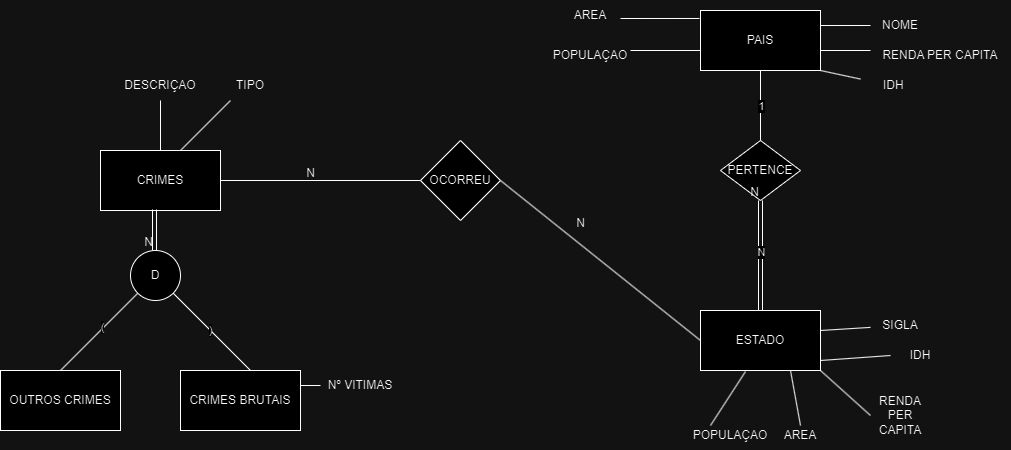

The diagram above was exported from draw.io. Its source (the exported page's mxGraphModel, read from the mxfile embedded in the PNG):
<mxGraphModel dx="2284" dy="774" grid="1" gridSize="10" guides="1" tooltips="1" connect="1" arrows="1" fold="1" page="1" pageScale="1" pageWidth="850" pageHeight="1100" math="0" shadow="0" extFonts="Permanent Marker^https://fonts.googleapis.com/css?family=Permanent+Marker">
  <root>
    <mxCell id="0" />
    <mxCell id="1" parent="0" />
    <mxCell id="x2SnPRAIrf3rd96ZSahB-1" value="CRIMES" style="rounded=0;whiteSpace=wrap;html=1;" vertex="1" parent="1">
      <mxGeometry x="70" y="170" width="120" height="60" as="geometry" />
    </mxCell>
    <mxCell id="x2SnPRAIrf3rd96ZSahB-3" value="PAIS" style="rounded=0;whiteSpace=wrap;html=1;" vertex="1" parent="1">
      <mxGeometry x="670" y="30" width="120" height="60" as="geometry" />
    </mxCell>
    <mxCell id="x2SnPRAIrf3rd96ZSahB-4" value="ESTADO" style="rounded=0;whiteSpace=wrap;html=1;" vertex="1" parent="1">
      <mxGeometry x="670" y="330" width="120" height="60" as="geometry" />
    </mxCell>
    <mxCell id="x2SnPRAIrf3rd96ZSahB-6" value="PERTENCE" style="rhombus;whiteSpace=wrap;html=1;" vertex="1" parent="1">
      <mxGeometry x="690" y="160" width="80" height="60" as="geometry" />
    </mxCell>
    <mxCell id="x2SnPRAIrf3rd96ZSahB-9" value="" style="endArrow=none;html=1;rounded=0;entryX=0.5;entryY=0;entryDx=0;entryDy=0;exitX=0.5;exitY=1;exitDx=0;exitDy=0;" edge="1" parent="1" source="x2SnPRAIrf3rd96ZSahB-3" target="x2SnPRAIrf3rd96ZSahB-6">
      <mxGeometry width="50" height="50" relative="1" as="geometry">
        <mxPoint x="400" y="320" as="sourcePoint" />
        <mxPoint x="450" y="270" as="targetPoint" />
      </mxGeometry>
    </mxCell>
    <mxCell id="x2SnPRAIrf3rd96ZSahB-74" value="1" style="edgeLabel;html=1;align=center;verticalAlign=middle;resizable=0;points=[];" vertex="1" connectable="0" parent="x2SnPRAIrf3rd96ZSahB-9">
      <mxGeometry relative="1" as="geometry">
        <mxPoint as="offset" />
      </mxGeometry>
    </mxCell>
    <mxCell id="x2SnPRAIrf3rd96ZSahB-12" value="OCORREU" style="rhombus;whiteSpace=wrap;html=1;" vertex="1" parent="1">
      <mxGeometry x="390" y="160" width="80" height="80" as="geometry" />
    </mxCell>
    <mxCell id="x2SnPRAIrf3rd96ZSahB-13" value="" style="endArrow=none;html=1;rounded=0;exitX=1;exitY=0.5;exitDx=0;exitDy=0;entryX=0;entryY=0.5;entryDx=0;entryDy=0;" edge="1" parent="1" source="x2SnPRAIrf3rd96ZSahB-12" target="x2SnPRAIrf3rd96ZSahB-4">
      <mxGeometry width="50" height="50" relative="1" as="geometry">
        <mxPoint x="400" y="320" as="sourcePoint" />
        <mxPoint x="450" y="270" as="targetPoint" />
      </mxGeometry>
    </mxCell>
    <mxCell id="x2SnPRAIrf3rd96ZSahB-17" value="OUTROS CRIMES" style="rounded=0;whiteSpace=wrap;html=1;" vertex="1" parent="1">
      <mxGeometry x="-30" y="390" width="120" height="60" as="geometry" />
    </mxCell>
    <mxCell id="x2SnPRAIrf3rd96ZSahB-18" value="CRIMES BRUTAIS" style="rounded=0;whiteSpace=wrap;html=1;" vertex="1" parent="1">
      <mxGeometry x="150" y="390" width="120" height="60" as="geometry" />
    </mxCell>
    <mxCell id="x2SnPRAIrf3rd96ZSahB-21" value="" style="endArrow=none;html=1;rounded=0;entryX=0.583;entryY=0;entryDx=0;entryDy=0;entryPerimeter=0;exitX=1;exitY=1;exitDx=0;exitDy=0;" edge="1" parent="1" source="x2SnPRAIrf3rd96ZSahB-75" target="x2SnPRAIrf3rd96ZSahB-18">
      <mxGeometry width="50" height="50" relative="1" as="geometry">
        <mxPoint x="206.31727983645305" y="322.6776695296637" as="sourcePoint" />
        <mxPoint x="260" y="340" as="targetPoint" />
        <Array as="points">
          <mxPoint x="180" y="350" />
        </Array>
      </mxGeometry>
    </mxCell>
    <mxCell id="x2SnPRAIrf3rd96ZSahB-62" value=")" style="edgeLabel;html=1;align=center;verticalAlign=middle;resizable=0;points=[];" vertex="1" connectable="0" parent="x2SnPRAIrf3rd96ZSahB-21">
      <mxGeometry x="-0.0452" relative="1" as="geometry">
        <mxPoint as="offset" />
      </mxGeometry>
    </mxCell>
    <mxCell id="x2SnPRAIrf3rd96ZSahB-22" value="" style="endArrow=none;html=1;rounded=0;exitX=1;exitY=0.5;exitDx=0;exitDy=0;entryX=0;entryY=0.5;entryDx=0;entryDy=0;" edge="1" parent="1" source="x2SnPRAIrf3rd96ZSahB-1" target="x2SnPRAIrf3rd96ZSahB-12">
      <mxGeometry width="50" height="50" relative="1" as="geometry">
        <mxPoint x="400" y="320" as="sourcePoint" />
        <mxPoint x="450" y="270" as="targetPoint" />
      </mxGeometry>
    </mxCell>
    <mxCell id="x2SnPRAIrf3rd96ZSahB-24" value="NOME&lt;br&gt;" style="text;html=1;strokeColor=none;fillColor=none;align=center;verticalAlign=middle;whiteSpace=wrap;rounded=0;" vertex="1" parent="1">
      <mxGeometry x="840" y="30" width="60" height="30" as="geometry" />
    </mxCell>
    <mxCell id="x2SnPRAIrf3rd96ZSahB-25" value="RENDA PER CAPITA" style="text;html=1;strokeColor=none;fillColor=none;align=center;verticalAlign=middle;whiteSpace=wrap;rounded=0;" vertex="1" parent="1">
      <mxGeometry x="840" y="60" width="140" height="30" as="geometry" />
    </mxCell>
    <mxCell id="x2SnPRAIrf3rd96ZSahB-27" value="&amp;nbsp; IDH" style="text;html=1;strokeColor=none;fillColor=none;align=center;verticalAlign=middle;whiteSpace=wrap;rounded=0;" vertex="1" parent="1">
      <mxGeometry x="830" y="90" width="60" height="30" as="geometry" />
    </mxCell>
    <mxCell id="x2SnPRAIrf3rd96ZSahB-28" value="" style="endArrow=none;html=1;rounded=0;entryX=0;entryY=0.5;entryDx=0;entryDy=0;exitX=1;exitY=0.25;exitDx=0;exitDy=0;" edge="1" parent="1" source="x2SnPRAIrf3rd96ZSahB-3" target="x2SnPRAIrf3rd96ZSahB-24">
      <mxGeometry width="50" height="50" relative="1" as="geometry">
        <mxPoint x="790" y="50" as="sourcePoint" />
        <mxPoint x="840" as="targetPoint" />
      </mxGeometry>
    </mxCell>
    <mxCell id="x2SnPRAIrf3rd96ZSahB-29" value="" style="endArrow=none;html=1;rounded=0;" edge="1" parent="1">
      <mxGeometry width="50" height="50" relative="1" as="geometry">
        <mxPoint x="790" y="70" as="sourcePoint" />
        <mxPoint x="840" y="70" as="targetPoint" />
      </mxGeometry>
    </mxCell>
    <mxCell id="x2SnPRAIrf3rd96ZSahB-30" value="" style="endArrow=none;html=1;rounded=0;exitX=1;exitY=1;exitDx=0;exitDy=0;" edge="1" parent="1" source="x2SnPRAIrf3rd96ZSahB-3" target="x2SnPRAIrf3rd96ZSahB-27">
      <mxGeometry width="50" height="50" relative="1" as="geometry">
        <mxPoint x="790" y="100" as="sourcePoint" />
        <mxPoint x="840" y="50" as="targetPoint" />
      </mxGeometry>
    </mxCell>
    <mxCell id="x2SnPRAIrf3rd96ZSahB-33" value="" style="endArrow=none;html=1;rounded=0;entryX=-0.008;entryY=0.133;entryDx=0;entryDy=0;entryPerimeter=0;" edge="1" parent="1" target="x2SnPRAIrf3rd96ZSahB-3">
      <mxGeometry width="50" height="50" relative="1" as="geometry">
        <mxPoint x="590" y="38" as="sourcePoint" />
        <mxPoint x="590" y="60" as="targetPoint" />
      </mxGeometry>
    </mxCell>
    <mxCell id="x2SnPRAIrf3rd96ZSahB-34" value="AREA" style="text;html=1;strokeColor=none;fillColor=none;align=center;verticalAlign=middle;whiteSpace=wrap;rounded=0;" vertex="1" parent="1">
      <mxGeometry x="530" y="20" width="60" height="30" as="geometry" />
    </mxCell>
    <mxCell id="x2SnPRAIrf3rd96ZSahB-35" value="POPULAÇAO" style="text;html=1;strokeColor=none;fillColor=none;align=center;verticalAlign=middle;whiteSpace=wrap;rounded=0;" vertex="1" parent="1">
      <mxGeometry x="530" y="60" width="60" height="30" as="geometry" />
    </mxCell>
    <mxCell id="x2SnPRAIrf3rd96ZSahB-36" value="" style="endArrow=none;html=1;rounded=0;" edge="1" parent="1">
      <mxGeometry width="50" height="50" relative="1" as="geometry">
        <mxPoint x="600" y="70" as="sourcePoint" />
        <mxPoint x="670" y="70" as="targetPoint" />
      </mxGeometry>
    </mxCell>
    <mxCell id="x2SnPRAIrf3rd96ZSahB-38" value="SIGLA" style="text;html=1;strokeColor=none;fillColor=none;align=center;verticalAlign=middle;whiteSpace=wrap;rounded=0;" vertex="1" parent="1">
      <mxGeometry x="840" y="330" width="60" height="30" as="geometry" />
    </mxCell>
    <mxCell id="x2SnPRAIrf3rd96ZSahB-39" value="IDH" style="text;html=1;strokeColor=none;fillColor=none;align=center;verticalAlign=middle;whiteSpace=wrap;rounded=0;" vertex="1" parent="1">
      <mxGeometry x="860" y="360" width="60" height="30" as="geometry" />
    </mxCell>
    <mxCell id="x2SnPRAIrf3rd96ZSahB-40" value="RENDA PER CAPITA" style="text;html=1;strokeColor=none;fillColor=none;align=center;verticalAlign=middle;whiteSpace=wrap;rounded=0;" vertex="1" parent="1">
      <mxGeometry x="840" y="420" width="60" height="30" as="geometry" />
    </mxCell>
    <mxCell id="x2SnPRAIrf3rd96ZSahB-41" value="AREA" style="text;html=1;strokeColor=none;fillColor=none;align=center;verticalAlign=middle;whiteSpace=wrap;rounded=0;" vertex="1" parent="1">
      <mxGeometry x="740" y="440" width="60" height="30" as="geometry" />
    </mxCell>
    <mxCell id="x2SnPRAIrf3rd96ZSahB-42" value="POPULAÇAO" style="text;html=1;strokeColor=none;fillColor=none;align=center;verticalAlign=middle;whiteSpace=wrap;rounded=0;" vertex="1" parent="1">
      <mxGeometry x="670" y="440" width="60" height="30" as="geometry" />
    </mxCell>
    <mxCell id="x2SnPRAIrf3rd96ZSahB-44" value="" style="endArrow=none;html=1;rounded=0;entryX=0.375;entryY=1.017;entryDx=0;entryDy=0;entryPerimeter=0;" edge="1" parent="1" target="x2SnPRAIrf3rd96ZSahB-4">
      <mxGeometry width="50" height="50" relative="1" as="geometry">
        <mxPoint x="680" y="445" as="sourcePoint" />
        <mxPoint x="730" y="395" as="targetPoint" />
      </mxGeometry>
    </mxCell>
    <mxCell id="x2SnPRAIrf3rd96ZSahB-45" value="" style="endArrow=none;html=1;rounded=0;entryX=0.75;entryY=1;entryDx=0;entryDy=0;" edge="1" parent="1" target="x2SnPRAIrf3rd96ZSahB-4">
      <mxGeometry width="50" height="50" relative="1" as="geometry">
        <mxPoint x="770" y="445" as="sourcePoint" />
        <mxPoint x="820" y="395" as="targetPoint" />
      </mxGeometry>
    </mxCell>
    <mxCell id="x2SnPRAIrf3rd96ZSahB-46" value="" style="endArrow=none;html=1;rounded=0;" edge="1" parent="1" target="x2SnPRAIrf3rd96ZSahB-38">
      <mxGeometry width="50" height="50" relative="1" as="geometry">
        <mxPoint x="790" y="350" as="sourcePoint" />
        <mxPoint x="840" y="300" as="targetPoint" />
      </mxGeometry>
    </mxCell>
    <mxCell id="x2SnPRAIrf3rd96ZSahB-47" value="" style="endArrow=none;html=1;rounded=0;entryX=0;entryY=0.5;entryDx=0;entryDy=0;" edge="1" parent="1" target="x2SnPRAIrf3rd96ZSahB-40">
      <mxGeometry width="50" height="50" relative="1" as="geometry">
        <mxPoint x="790" y="390" as="sourcePoint" />
        <mxPoint x="840" y="340" as="targetPoint" />
      </mxGeometry>
    </mxCell>
    <mxCell id="x2SnPRAIrf3rd96ZSahB-48" value="" style="endArrow=none;html=1;rounded=0;entryX=0;entryY=0.5;entryDx=0;entryDy=0;" edge="1" parent="1" target="x2SnPRAIrf3rd96ZSahB-39">
      <mxGeometry width="50" height="50" relative="1" as="geometry">
        <mxPoint x="790" y="380" as="sourcePoint" />
        <mxPoint x="840" y="330" as="targetPoint" />
      </mxGeometry>
    </mxCell>
    <mxCell id="x2SnPRAIrf3rd96ZSahB-49" value="" style="endArrow=none;html=1;rounded=0;" edge="1" parent="1">
      <mxGeometry width="50" height="50" relative="1" as="geometry">
        <mxPoint x="150" y="170" as="sourcePoint" />
        <mxPoint x="200" y="120" as="targetPoint" />
      </mxGeometry>
    </mxCell>
    <mxCell id="x2SnPRAIrf3rd96ZSahB-50" value="TIPO" style="text;html=1;strokeColor=none;fillColor=none;align=center;verticalAlign=middle;whiteSpace=wrap;rounded=0;" vertex="1" parent="1">
      <mxGeometry x="190" y="90" width="60" height="30" as="geometry" />
    </mxCell>
    <mxCell id="x2SnPRAIrf3rd96ZSahB-52" value="" style="shape=link;html=1;rounded=0;exitX=0.45;exitY=0.983;exitDx=0;exitDy=0;exitPerimeter=0;" edge="1" parent="1" source="x2SnPRAIrf3rd96ZSahB-1">
      <mxGeometry relative="1" as="geometry">
        <mxPoint x="340" y="500" as="sourcePoint" />
        <mxPoint x="124" y="270" as="targetPoint" />
      </mxGeometry>
    </mxCell>
    <mxCell id="x2SnPRAIrf3rd96ZSahB-53" value="N" style="resizable=0;html=1;whiteSpace=wrap;align=right;verticalAlign=bottom;" connectable="0" vertex="1" parent="x2SnPRAIrf3rd96ZSahB-52">
      <mxGeometry x="1" relative="1" as="geometry" />
    </mxCell>
    <mxCell id="x2SnPRAIrf3rd96ZSahB-56" value="Nº VITIMAS" style="text;html=1;strokeColor=none;fillColor=none;align=center;verticalAlign=middle;whiteSpace=wrap;rounded=0;" vertex="1" parent="1">
      <mxGeometry x="290" y="390" width="80" height="30" as="geometry" />
    </mxCell>
    <mxCell id="x2SnPRAIrf3rd96ZSahB-58" value="" style="endArrow=none;html=1;rounded=0;exitX=1;exitY=0.25;exitDx=0;exitDy=0;entryX=0;entryY=0.5;entryDx=0;entryDy=0;" edge="1" parent="1" source="x2SnPRAIrf3rd96ZSahB-18" target="x2SnPRAIrf3rd96ZSahB-56">
      <mxGeometry width="50" height="50" relative="1" as="geometry">
        <mxPoint x="400" y="420" as="sourcePoint" />
        <mxPoint x="450" y="370" as="targetPoint" />
      </mxGeometry>
    </mxCell>
    <mxCell id="x2SnPRAIrf3rd96ZSahB-59" value="" style="endArrow=none;html=1;rounded=0;" edge="1" parent="1">
      <mxGeometry width="50" height="50" relative="1" as="geometry">
        <mxPoint x="130" y="170" as="sourcePoint" />
        <mxPoint x="130" y="120" as="targetPoint" />
      </mxGeometry>
    </mxCell>
    <mxCell id="x2SnPRAIrf3rd96ZSahB-60" value="DESCRIÇAO" style="text;html=1;strokeColor=none;fillColor=none;align=center;verticalAlign=middle;whiteSpace=wrap;rounded=0;" vertex="1" parent="1">
      <mxGeometry x="100.00000000000003" y="90" width="60" height="30" as="geometry" />
    </mxCell>
    <mxCell id="x2SnPRAIrf3rd96ZSahB-67" value="" style="endArrow=none;html=1;rounded=0;entryX=0;entryY=1;entryDx=0;entryDy=0;" edge="1" parent="1" target="x2SnPRAIrf3rd96ZSahB-75">
      <mxGeometry width="50" height="50" relative="1" as="geometry">
        <mxPoint x="30" y="390" as="sourcePoint" />
        <mxPoint x="43.682720163546946" y="322.6776695296637" as="targetPoint" />
      </mxGeometry>
    </mxCell>
    <mxCell id="x2SnPRAIrf3rd96ZSahB-68" value="(" style="edgeLabel;html=1;align=center;verticalAlign=middle;resizable=0;points=[];" vertex="1" connectable="0" parent="x2SnPRAIrf3rd96ZSahB-67">
      <mxGeometry x="0.0984" y="1" relative="1" as="geometry">
        <mxPoint as="offset" />
      </mxGeometry>
    </mxCell>
    <mxCell id="x2SnPRAIrf3rd96ZSahB-71" value="" style="shape=link;html=1;rounded=0;exitX=0.5;exitY=0;exitDx=0;exitDy=0;" edge="1" parent="1" source="x2SnPRAIrf3rd96ZSahB-4">
      <mxGeometry relative="1" as="geometry">
        <mxPoint x="570" y="220" as="sourcePoint" />
        <mxPoint x="730" y="220" as="targetPoint" />
      </mxGeometry>
    </mxCell>
    <mxCell id="x2SnPRAIrf3rd96ZSahB-72" value="N" style="resizable=0;html=1;whiteSpace=wrap;align=right;verticalAlign=bottom;" connectable="0" vertex="1" parent="x2SnPRAIrf3rd96ZSahB-71">
      <mxGeometry x="1" relative="1" as="geometry" />
    </mxCell>
    <mxCell id="x2SnPRAIrf3rd96ZSahB-73" value="N" style="edgeLabel;html=1;align=center;verticalAlign=middle;resizable=0;points=[];" vertex="1" connectable="0" parent="x2SnPRAIrf3rd96ZSahB-71">
      <mxGeometry x="0.0727" relative="1" as="geometry">
        <mxPoint as="offset" />
      </mxGeometry>
    </mxCell>
    <mxCell id="x2SnPRAIrf3rd96ZSahB-75" value="D" style="ellipse;whiteSpace=wrap;html=1;aspect=fixed;" vertex="1" parent="1">
      <mxGeometry x="100" y="270" width="50" height="50" as="geometry" />
    </mxCell>
    <mxCell id="x2SnPRAIrf3rd96ZSahB-76" value="N" style="text;html=1;align=center;verticalAlign=middle;resizable=0;points=[];autosize=1;strokeColor=none;fillColor=none;" vertex="1" parent="1">
      <mxGeometry x="265" y="178" width="30" height="30" as="geometry" />
    </mxCell>
    <mxCell id="x2SnPRAIrf3rd96ZSahB-77" value="N" style="text;html=1;align=center;verticalAlign=middle;resizable=0;points=[];autosize=1;strokeColor=none;fillColor=none;" vertex="1" parent="1">
      <mxGeometry x="535" y="228" width="30" height="30" as="geometry" />
    </mxCell>
  </root>
</mxGraphModel>